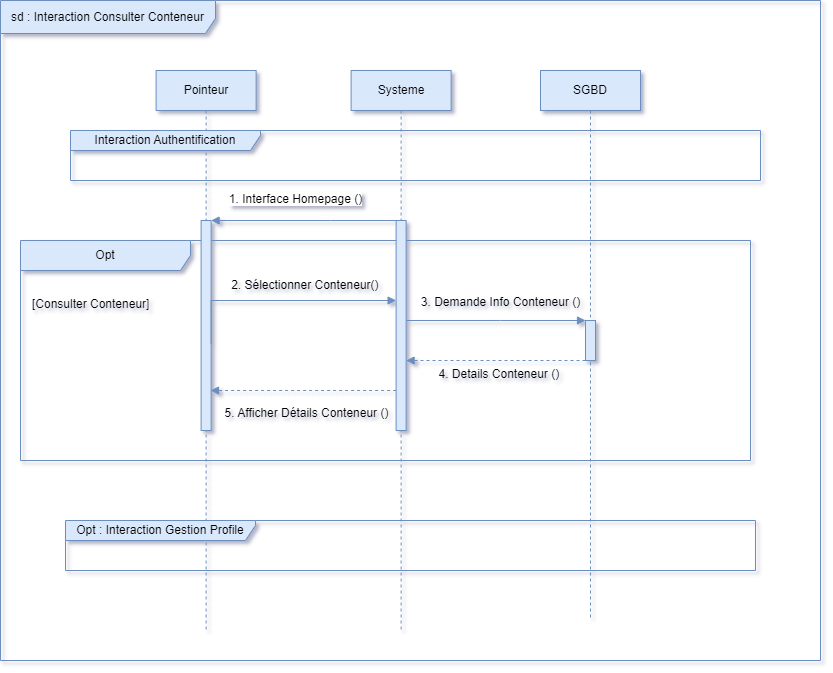

The diagram above was exported from draw.io. Its source (the exported page's mxGraphModel, read from the mxfile embedded in the PNG):
<mxGraphModel dx="989" dy="524" grid="0" gridSize="10" guides="1" tooltips="1" connect="1" arrows="1" fold="1" page="1" pageScale="1" pageWidth="850" pageHeight="1100" math="0" shadow="0">
  <root>
    <mxCell id="0" />
    <mxCell id="1" parent="0" />
    <mxCell id="loMRuEA71c7nVL-4bbz5-3" value="sd : Interaction Consulter Conteneur" style="shape=umlFrame;whiteSpace=wrap;html=1;pointerEvents=0;recursiveResize=0;container=1;collapsible=0;width=215;fillColor=#dae8fc;strokeColor=#6c8ebf;height=33;" parent="1" vertex="1">
      <mxGeometry x="15" width="820" height="660" as="geometry" />
    </mxCell>
    <mxCell id="aM9ryv3xv72pqoxQDRHE-1" value="Pointeur" style="shape=umlLifeline;perimeter=lifelinePerimeter;whiteSpace=wrap;html=1;container=0;dropTarget=0;collapsible=0;recursiveResize=0;outlineConnect=0;portConstraint=eastwest;newEdgeStyle={&quot;edgeStyle&quot;:&quot;elbowEdgeStyle&quot;,&quot;elbow&quot;:&quot;vertical&quot;,&quot;curved&quot;:0,&quot;rounded&quot;:0};fillColor=#dae8fc;strokeColor=#6c8ebf;" parent="loMRuEA71c7nVL-4bbz5-3" vertex="1">
      <mxGeometry x="155.62" y="70" width="100" height="560" as="geometry" />
    </mxCell>
    <mxCell id="loMRuEA71c7nVL-4bbz5-10" value="2. Sélectionner Conteneur()&amp;nbsp;" style="text;html=1;align=center;verticalAlign=middle;resizable=0;points=[];autosize=1;strokeColor=none;fillColor=none;" parent="loMRuEA71c7nVL-4bbz5-3" vertex="1">
      <mxGeometry x="221.62" y="272" width="169" height="26" as="geometry" />
    </mxCell>
    <mxCell id="aM9ryv3xv72pqoxQDRHE-5" value="Systeme" style="shape=umlLifeline;perimeter=lifelinePerimeter;whiteSpace=wrap;html=1;container=0;dropTarget=0;collapsible=0;recursiveResize=0;outlineConnect=0;portConstraint=eastwest;newEdgeStyle={&quot;edgeStyle&quot;:&quot;elbowEdgeStyle&quot;,&quot;elbow&quot;:&quot;vertical&quot;,&quot;curved&quot;:0,&quot;rounded&quot;:0};fillColor=#dae8fc;strokeColor=#6c8ebf;" parent="loMRuEA71c7nVL-4bbz5-3" vertex="1">
      <mxGeometry x="350.62" y="70" width="100" height="560" as="geometry" />
    </mxCell>
    <mxCell id="Boo5odCxV0yDoUdAO6fz-1" value="SGBD" style="shape=umlLifeline;perimeter=lifelinePerimeter;whiteSpace=wrap;html=1;container=0;dropTarget=0;collapsible=0;recursiveResize=0;outlineConnect=0;portConstraint=eastwest;newEdgeStyle={&quot;edgeStyle&quot;:&quot;elbowEdgeStyle&quot;,&quot;elbow&quot;:&quot;vertical&quot;,&quot;curved&quot;:0,&quot;rounded&quot;:0};fillColor=#dae8fc;strokeColor=#6c8ebf;" parent="loMRuEA71c7nVL-4bbz5-3" vertex="1">
      <mxGeometry x="540" y="70" width="100" height="550" as="geometry" />
    </mxCell>
    <mxCell id="Boo5odCxV0yDoUdAO6fz-2" value="" style="html=1;points=[];perimeter=orthogonalPerimeter;outlineConnect=0;targetShapes=umlLifeline;portConstraint=eastwest;newEdgeStyle={&quot;edgeStyle&quot;:&quot;elbowEdgeStyle&quot;,&quot;elbow&quot;:&quot;vertical&quot;,&quot;curved&quot;:0,&quot;rounded&quot;:0};fillColor=#dae8fc;strokeColor=#6c8ebf;" parent="Boo5odCxV0yDoUdAO6fz-1" vertex="1">
      <mxGeometry x="45" y="250" width="10" height="40" as="geometry" />
    </mxCell>
    <mxCell id="Boo5odCxV0yDoUdAO6fz-3" value="" style="edgeStyle=none;orthogonalLoop=1;jettySize=auto;html=1;rounded=0;fillColor=#dae8fc;strokeColor=#6c8ebf;endArrow=block;endFill=1;" parent="loMRuEA71c7nVL-4bbz5-3" source="aM9ryv3xv72pqoxQDRHE-6" target="Boo5odCxV0yDoUdAO6fz-2" edge="1">
      <mxGeometry width="100" relative="1" as="geometry">
        <mxPoint x="400" y="330" as="sourcePoint" />
        <mxPoint x="500" y="330" as="targetPoint" />
        <Array as="points">
          <mxPoint x="500" y="320" />
        </Array>
      </mxGeometry>
    </mxCell>
    <mxCell id="Boo5odCxV0yDoUdAO6fz-5" value="" style="edgeStyle=none;orthogonalLoop=1;jettySize=auto;html=1;rounded=0;fillColor=#dae8fc;strokeColor=#6c8ebf;dashed=1;endArrow=block;endFill=1;" parent="loMRuEA71c7nVL-4bbz5-3" source="Boo5odCxV0yDoUdAO6fz-2" target="aM9ryv3xv72pqoxQDRHE-6" edge="1">
      <mxGeometry width="100" relative="1" as="geometry">
        <mxPoint x="460" y="360" as="sourcePoint" />
        <mxPoint x="560" y="360" as="targetPoint" />
        <Array as="points">
          <mxPoint x="490" y="360" />
        </Array>
      </mxGeometry>
    </mxCell>
    <mxCell id="Boo5odCxV0yDoUdAO6fz-7" value="" style="edgeStyle=none;orthogonalLoop=1;jettySize=auto;html=1;rounded=0;endArrow=block;endFill=1;dashed=1;fillColor=#dae8fc;strokeColor=#6c8ebf;" parent="loMRuEA71c7nVL-4bbz5-3" source="aM9ryv3xv72pqoxQDRHE-6" edge="1">
      <mxGeometry width="100" relative="1" as="geometry">
        <mxPoint x="260" y="360" as="sourcePoint" />
        <mxPoint x="210" y="390" as="targetPoint" />
        <Array as="points">
          <mxPoint x="300" y="390" />
        </Array>
      </mxGeometry>
    </mxCell>
    <mxCell id="Boo5odCxV0yDoUdAO6fz-8" value="5. Afficher Détails Conteneur ()" style="text;html=1;align=center;verticalAlign=middle;resizable=0;points=[];autosize=1;strokeColor=none;fillColor=none;" parent="loMRuEA71c7nVL-4bbz5-3" vertex="1">
      <mxGeometry x="214.62" y="400" width="182" height="26" as="geometry" />
    </mxCell>
    <mxCell id="lWwgtitmk2-Bc5WsO4GC-3" value="Opt" style="shape=umlFrame;whiteSpace=wrap;html=1;pointerEvents=0;recursiveResize=0;container=1;collapsible=0;width=170;fillColor=#dae8fc;strokeColor=#6c8ebf;" parent="loMRuEA71c7nVL-4bbz5-3" vertex="1">
      <mxGeometry x="20" y="240" width="730" height="220" as="geometry" />
    </mxCell>
    <mxCell id="lWwgtitmk2-Bc5WsO4GC-4" value="[Consulter Conteneur]" style="text;html=1;" parent="lWwgtitmk2-Bc5WsO4GC-3" vertex="1">
      <mxGeometry width="100" height="20" relative="1" as="geometry">
        <mxPoint x="10" y="50" as="offset" />
      </mxGeometry>
    </mxCell>
    <mxCell id="aM9ryv3xv72pqoxQDRHE-4" value="" style="html=1;points=[];perimeter=orthogonalPerimeter;outlineConnect=0;targetShapes=umlLifeline;portConstraint=eastwest;newEdgeStyle={&quot;edgeStyle&quot;:&quot;elbowEdgeStyle&quot;,&quot;elbow&quot;:&quot;vertical&quot;,&quot;curved&quot;:0,&quot;rounded&quot;:0};fillColor=#dae8fc;strokeColor=#6c8ebf;" parent="lWwgtitmk2-Bc5WsO4GC-3" vertex="1">
      <mxGeometry x="180.62" y="-20" width="10" height="210" as="geometry" />
    </mxCell>
    <mxCell id="aM9ryv3xv72pqoxQDRHE-6" value="" style="html=1;points=[];perimeter=orthogonalPerimeter;outlineConnect=0;targetShapes=umlLifeline;portConstraint=eastwest;newEdgeStyle={&quot;edgeStyle&quot;:&quot;elbowEdgeStyle&quot;,&quot;elbow&quot;:&quot;vertical&quot;,&quot;curved&quot;:0,&quot;rounded&quot;:0};fillColor=#dae8fc;strokeColor=#6c8ebf;" parent="lWwgtitmk2-Bc5WsO4GC-3" vertex="1">
      <mxGeometry x="375.62" y="-20" width="10" height="210" as="geometry" />
    </mxCell>
    <mxCell id="aM9ryv3xv72pqoxQDRHE-10" value="&lt;font style=&quot;font-size: 12px;&quot;&gt;1. Interface Homepage ()&lt;/font&gt;" style="html=1;verticalAlign=bottom;endArrow=none;endSize=8;edgeStyle=elbowEdgeStyle;elbow=vertical;curved=0;rounded=0;fillColor=#dae8fc;strokeColor=#6c8ebf;endFill=0;startArrow=block;startFill=1;" parent="lWwgtitmk2-Bc5WsO4GC-3" source="aM9ryv3xv72pqoxQDRHE-4" target="aM9ryv3xv72pqoxQDRHE-6" edge="1">
      <mxGeometry x="-0.0878" y="12" relative="1" as="geometry">
        <mxPoint x="275.62" y="55" as="targetPoint" />
        <Array as="points">
          <mxPoint x="310" y="-20" />
          <mxPoint x="280" y="10" />
          <mxPoint x="360.62" y="20" />
          <mxPoint x="280.62" y="50" />
        </Array>
        <mxPoint as="offset" />
      </mxGeometry>
    </mxCell>
    <mxCell id="loMRuEA71c7nVL-4bbz5-9" value="" style="html=1;verticalAlign=bottom;endArrow=none;edgeStyle=elbowEdgeStyle;elbow=vertical;curved=0;rounded=0;fillColor=#dae8fc;strokeColor=#6c8ebf;startArrow=block;startFill=1;endFill=0;entryX=1;entryY=0.588;entryDx=0;entryDy=0;entryPerimeter=0;" parent="lWwgtitmk2-Bc5WsO4GC-3" source="aM9ryv3xv72pqoxQDRHE-6" target="aM9ryv3xv72pqoxQDRHE-4" edge="1">
      <mxGeometry relative="1" as="geometry">
        <mxPoint x="370.62" y="80" as="sourcePoint" />
        <Array as="points">
          <mxPoint x="370.62" y="60" />
          <mxPoint x="350.62" y="60" />
          <mxPoint x="293.12" y="80" />
        </Array>
        <mxPoint x="193.12" y="80" as="targetPoint" />
      </mxGeometry>
    </mxCell>
    <mxCell id="Boo5odCxV0yDoUdAO6fz-6" value="4. Details Conteneur ()&amp;nbsp;" style="text;html=1;align=center;verticalAlign=middle;resizable=0;points=[];autosize=1;strokeColor=none;fillColor=none;" parent="lWwgtitmk2-Bc5WsO4GC-3" vertex="1">
      <mxGeometry x="409" y="121" width="142" height="26" as="geometry" />
    </mxCell>
    <mxCell id="Boo5odCxV0yDoUdAO6fz-4" value="3. Demande Info Conteneur ()" style="text;html=1;align=center;verticalAlign=middle;resizable=0;points=[];autosize=1;strokeColor=none;fillColor=none;" parent="lWwgtitmk2-Bc5WsO4GC-3" vertex="1">
      <mxGeometry x="391.5" y="49" width="177" height="26" as="geometry" />
    </mxCell>
    <mxCell id="loMRuEA71c7nVL-4bbz5-7" value="Interaction Authentification" style="shape=umlFrame;whiteSpace=wrap;html=1;pointerEvents=0;recursiveResize=0;container=1;collapsible=0;width=190;height=20;fillColor=#dae8fc;strokeColor=#6c8ebf;" parent="loMRuEA71c7nVL-4bbz5-3" vertex="1">
      <mxGeometry x="70" y="130" width="690" height="50" as="geometry" />
    </mxCell>
    <mxCell id="loMRuEA71c7nVL-4bbz5-24" style="edgeStyle=elbowEdgeStyle;rounded=0;orthogonalLoop=1;jettySize=auto;html=1;elbow=vertical;curved=0;fillColor=#dae8fc;strokeColor=#6c8ebf;" parent="loMRuEA71c7nVL-4bbz5-3" source="aM9ryv3xv72pqoxQDRHE-6" target="aM9ryv3xv72pqoxQDRHE-5" edge="1">
      <mxGeometry relative="1" as="geometry">
        <Array as="points">
          <mxPoint x="425.62" y="310" />
        </Array>
      </mxGeometry>
    </mxCell>
    <mxCell id="lWwgtitmk2-Bc5WsO4GC-7" value="Opt : Interaction Gestion Profile" style="shape=umlFrame;whiteSpace=wrap;html=1;pointerEvents=0;recursiveResize=0;container=1;collapsible=0;width=190;height=20;fillColor=#dae8fc;strokeColor=#6c8ebf;" parent="loMRuEA71c7nVL-4bbz5-3" vertex="1">
      <mxGeometry x="65" y="520" width="690" height="50" as="geometry" />
    </mxCell>
  </root>
</mxGraphModel>